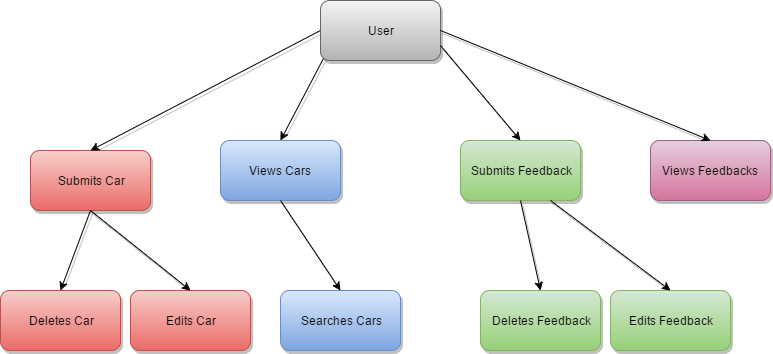

The diagram above was exported from draw.io. Its source (the exported page's mxGraphModel, read from the mxfile embedded in the PNG):
<mxGraphModel dx="872" dy="384" grid="1" gridSize="10" guides="1" tooltips="1" connect="1" arrows="1" fold="1" page="1" pageScale="1" pageWidth="850" pageHeight="1100" background="#ffffff" math="0" shadow="0">
  <root>
    <mxCell id="0" />
    <mxCell id="1" parent="0" />
    <mxCell id="3" value="Submits Car" style="whiteSpace=wrap;html=1;strokeColor=#b85450;fillColor=#f8cecc;gradientColor=#ea6b66;rounded=1;shadow=1;" vertex="1" parent="1">
      <mxGeometry x="30" y="230" width="120" height="60" as="geometry" />
    </mxCell>
    <mxCell id="4" value="Views Cars" style="whiteSpace=wrap;html=1;strokeColor=#6c8ebf;fillColor=#dae8fc;gradientColor=#7ea6e0;rounded=1;shadow=1;glass=0;comic=0;" vertex="1" parent="1">
      <mxGeometry x="220" y="220" width="120" height="60" as="geometry" />
    </mxCell>
    <mxCell id="5" value="Deletes Car" style="whiteSpace=wrap;html=1;strokeColor=#b85450;fillColor=#f8cecc;gradientColor=#ea6b66;rounded=1;shadow=1;glass=0;comic=0;" vertex="1" parent="1">
      <mxGeometry y="370" width="120" height="60" as="geometry" />
    </mxCell>
    <mxCell id="6" value="Edits Car" style="whiteSpace=wrap;html=1;strokeColor=#b85450;fillColor=#f8cecc;gradientColor=#ea6b66;rounded=1;shadow=1;glass=0;comic=0;" vertex="1" parent="1">
      <mxGeometry x="130" y="370" width="120" height="60" as="geometry" />
    </mxCell>
    <mxCell id="7" value="" style="endArrow=classic;html=1;strokeColor=#000000;exitX=0;exitY=0.5;entryX=0.5;entryY=0;shadow=1;" edge="1" parent="1" source="12" target="3">
      <mxGeometry width="50" height="50" relative="1" as="geometry">
        <mxPoint x="220" y="140" as="sourcePoint" />
        <mxPoint x="180" y="180" as="targetPoint" />
      </mxGeometry>
    </mxCell>
    <mxCell id="8" value="" style="endArrow=classic;html=1;strokeColor=#000000;exitX=0.033;exitY=0.933;entryX=0.5;entryY=0;shadow=1;exitPerimeter=0;" edge="1" parent="1" source="12" target="4">
      <mxGeometry width="50" height="50" relative="1" as="geometry">
        <mxPoint x="220" y="140" as="sourcePoint" />
        <mxPoint x="220" y="260" as="targetPoint" />
      </mxGeometry>
    </mxCell>
    <mxCell id="9" value="" style="endArrow=classic;html=1;strokeColor=#000000;exitX=0.5;exitY=1;shadow=1;entryX=0.5;entryY=0;" edge="1" parent="1" source="3" target="6">
      <mxGeometry width="50" height="50" relative="1" as="geometry">
        <mxPoint y="230" as="sourcePoint" />
        <mxPoint x="50" y="180" as="targetPoint" />
      </mxGeometry>
    </mxCell>
    <mxCell id="10" value="" style="endArrow=classic;html=1;strokeColor=#000000;exitX=0.5;exitY=1;entryX=0.5;entryY=0;shadow=1;" edge="1" parent="1" source="3" target="5">
      <mxGeometry width="50" height="50" relative="1" as="geometry">
        <mxPoint x="-40" y="290" as="sourcePoint" />
        <mxPoint x="40" y="370" as="targetPoint" />
      </mxGeometry>
    </mxCell>
    <mxCell id="12" value="User" style="rounded=1;whiteSpace=wrap;html=1;strokeColor=#666666;fillColor=#f5f5f5;gradientColor=#b3b3b3;shadow=1;" vertex="1" parent="1">
      <mxGeometry x="320" y="80" width="120" height="60" as="geometry" />
    </mxCell>
    <mxCell id="13" value="Submits Feedback" style="whiteSpace=wrap;html=1;rounded=1;shadow=1;glass=0;comic=0;strokeColor=#82b366;fillColor=#d5e8d4;gradientColor=#97d077;" vertex="1" parent="1">
      <mxGeometry x="460" y="220" width="120" height="60" as="geometry" />
    </mxCell>
    <mxCell id="14" value="" style="endArrow=classic;html=1;shadow=1;strokeColor=#000000;exitX=0.5;exitY=1;entryX=0.5;entryY=0;" edge="1" parent="1" source="4" target="15">
      <mxGeometry width="50" height="50" relative="1" as="geometry">
        <mxPoint x="320" y="370" as="sourcePoint" />
        <mxPoint x="300" y="440" as="targetPoint" />
      </mxGeometry>
    </mxCell>
    <mxCell id="15" value="Searches Cars" style="whiteSpace=wrap;html=1;strokeColor=#6c8ebf;fillColor=#dae8fc;gradientColor=#7ea6e0;rounded=1;shadow=1;glass=0;comic=0;" vertex="1" parent="1">
      <mxGeometry x="280" y="370" width="120" height="60" as="geometry" />
    </mxCell>
    <mxCell id="16" value="Deletes Feedback" style="rounded=1;whiteSpace=wrap;html=1;shadow=1;glass=0;comic=0;strokeColor=#82b366;fillColor=#d5e8d4;gradientColor=#97d077;" vertex="1" parent="1">
      <mxGeometry x="480" y="370" width="120" height="60" as="geometry" />
    </mxCell>
    <mxCell id="17" value="Views Feedbacks" style="whiteSpace=wrap;html=1;rounded=1;shadow=1;glass=0;comic=0;strokeColor=#996185;fillColor=#e6d0de;gradientColor=#d5739d;" vertex="1" parent="1">
      <mxGeometry x="650" y="220" width="120" height="60" as="geometry" />
    </mxCell>
    <mxCell id="18" value="Edits Feedback" style="rounded=1;whiteSpace=wrap;html=1;shadow=1;glass=0;comic=0;strokeColor=#82b366;fillColor=#d5e8d4;gradientColor=#97d077;" vertex="1" parent="1">
      <mxGeometry x="610" y="370" width="120" height="60" as="geometry" />
    </mxCell>
    <mxCell id="19" value="" style="endArrow=classic;html=1;shadow=1;strokeColor=#000000;exitX=1;exitY=0.75;entryX=0.5;entryY=0;" edge="1" parent="1" source="12" target="13">
      <mxGeometry width="50" height="50" relative="1" as="geometry">
        <mxPoint x="10" y="500" as="sourcePoint" />
        <mxPoint x="60" y="450" as="targetPoint" />
      </mxGeometry>
    </mxCell>
    <mxCell id="20" value="" style="endArrow=classic;html=1;shadow=1;strokeColor=#000000;exitX=0.5;exitY=1;entryX=0.5;entryY=0;" edge="1" parent="1" source="13" target="16">
      <mxGeometry width="50" height="50" relative="1" as="geometry">
        <mxPoint x="530" y="280" as="sourcePoint" />
        <mxPoint x="610" y="375" as="targetPoint" />
      </mxGeometry>
    </mxCell>
    <mxCell id="21" value="" style="endArrow=classic;html=1;shadow=1;strokeColor=#000000;exitX=0.75;exitY=1;entryX=0.5;entryY=0;" edge="1" parent="1" source="13" target="18">
      <mxGeometry width="50" height="50" relative="1" as="geometry">
        <mxPoint x="530" y="290" as="sourcePoint" />
        <mxPoint x="550" y="380" as="targetPoint" />
      </mxGeometry>
    </mxCell>
    <mxCell id="22" value="" style="endArrow=classic;html=1;shadow=1;strokeColor=#000000;exitX=1;exitY=0.5;entryX=0.5;entryY=0;" edge="1" parent="1" source="12" target="17">
      <mxGeometry width="50" height="50" relative="1" as="geometry">
        <mxPoint x="560" y="290" as="sourcePoint" />
        <mxPoint x="740" y="380" as="targetPoint" />
      </mxGeometry>
    </mxCell>
  </root>
</mxGraphModel>